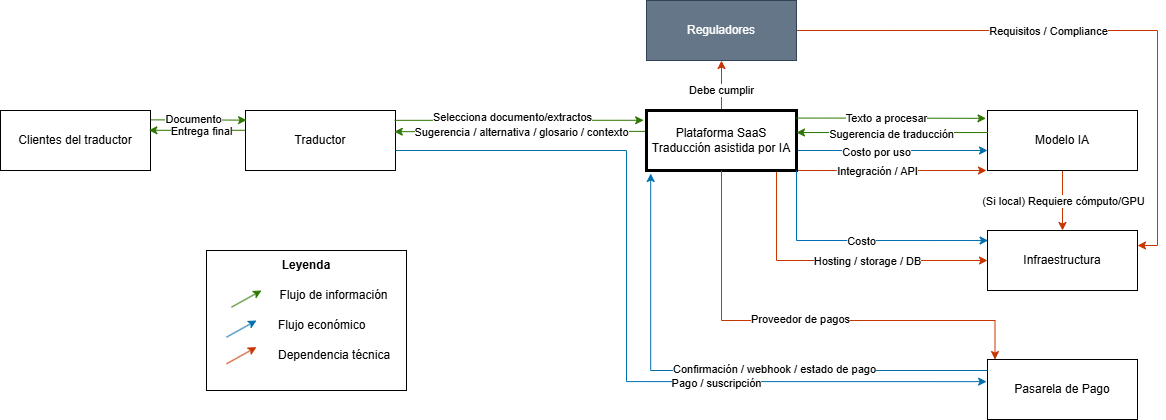

The diagram above was exported from draw.io. Its source (the exported page's mxGraphModel, read from the mxfile embedded in the PNG):
<mxGraphModel dx="1965" dy="820" grid="1" gridSize="10" guides="1" tooltips="1" connect="1" arrows="1" fold="1" page="1" pageScale="1" pageWidth="583" pageHeight="413" math="0" shadow="0">
  <root>
    <mxCell id="0" />
    <mxCell id="1" parent="0" />
    <mxCell id="AtnPtjXzJF3T1yz6pQL4-44" parent="1" style="rounded=0;whiteSpace=wrap;html=1;" value="" vertex="1">
      <mxGeometry height="140" width="200" x="-220" y="340" as="geometry" />
    </mxCell>
    <mxCell id="AtnPtjXzJF3T1yz6pQL4-29" edge="1" parent="1" source="AtnPtjXzJF3T1yz6pQL4-3" style="edgeStyle=orthogonalEdgeStyle;rounded=0;orthogonalLoop=1;jettySize=auto;html=1;fillColor=#1ba1e2;strokeColor=#006EAF;" target="AtnPtjXzJF3T1yz6pQL4-7">
      <mxGeometry relative="1" as="geometry">
        <Array as="points">
          <mxPoint x="460" y="240" />
          <mxPoint x="460" y="240" />
        </Array>
      </mxGeometry>
    </mxCell>
    <mxCell id="AtnPtjXzJF3T1yz6pQL4-33" connectable="0" parent="AtnPtjXzJF3T1yz6pQL4-29" style="edgeLabel;html=1;align=center;verticalAlign=middle;resizable=0;points=[];" value="Costo por uso" vertex="1">
      <mxGeometry relative="1" x="-0.1778" y="-1" as="geometry">
        <mxPoint as="offset" />
      </mxGeometry>
    </mxCell>
    <mxCell id="AtnPtjXzJF3T1yz6pQL4-34" edge="1" parent="1" source="AtnPtjXzJF3T1yz6pQL4-3" style="edgeStyle=orthogonalEdgeStyle;rounded=0;orthogonalLoop=1;jettySize=auto;html=1;entryX=0;entryY=0.5;entryDx=0;entryDy=0;fillColor=#fa6800;strokeColor=#C73500;" target="AtnPtjXzJF3T1yz6pQL4-8">
      <mxGeometry relative="1" as="geometry">
        <Array as="points">
          <mxPoint x="350" y="350" />
        </Array>
      </mxGeometry>
    </mxCell>
    <mxCell id="AtnPtjXzJF3T1yz6pQL4-36" connectable="0" parent="AtnPtjXzJF3T1yz6pQL4-34" style="edgeLabel;html=1;align=center;verticalAlign=middle;resizable=0;points=[];" value="Hosting / storage / DB" vertex="1">
      <mxGeometry relative="1" x="-0.0954" y="1" as="geometry">
        <mxPoint x="44" y="1" as="offset" />
      </mxGeometry>
    </mxCell>
    <mxCell id="AtnPtjXzJF3T1yz6pQL4-35" edge="1" parent="1" source="AtnPtjXzJF3T1yz6pQL4-3" style="edgeStyle=orthogonalEdgeStyle;rounded=0;orthogonalLoop=1;jettySize=auto;html=1;fillColor=#fa6800;strokeColor=#C73500;">
      <mxGeometry relative="1" as="geometry">
        <Array as="points">
          <mxPoint x="410" y="260" />
          <mxPoint x="410" y="260" />
        </Array>
        <mxPoint x="560" y="260" as="targetPoint" />
      </mxGeometry>
    </mxCell>
    <mxCell id="AtnPtjXzJF3T1yz6pQL4-37" connectable="0" parent="AtnPtjXzJF3T1yz6pQL4-35" style="edgeLabel;html=1;align=center;verticalAlign=middle;resizable=0;points=[];" value="Integración / API" vertex="1">
      <mxGeometry relative="1" x="-0.3158" as="geometry">
        <mxPoint x="15" as="offset" />
      </mxGeometry>
    </mxCell>
    <mxCell id="AtnPtjXzJF3T1yz6pQL4-38" edge="1" parent="1" source="AtnPtjXzJF3T1yz6pQL4-3" style="edgeStyle=orthogonalEdgeStyle;rounded=0;orthogonalLoop=1;jettySize=auto;html=1;entryX=0.5;entryY=1;entryDx=0;entryDy=0;fillColor=#fa6800;strokeColor=#C73500;" target="AtnPtjXzJF3T1yz6pQL4-9">
      <mxGeometry relative="1" as="geometry" />
    </mxCell>
    <mxCell id="AtnPtjXzJF3T1yz6pQL4-39" connectable="0" parent="AtnPtjXzJF3T1yz6pQL4-38" style="edgeLabel;html=1;align=center;verticalAlign=middle;resizable=0;points=[];" value="Debe cumplir" vertex="1">
      <mxGeometry relative="1" x="0.0964" y="1" as="geometry">
        <mxPoint y="6" as="offset" />
      </mxGeometry>
    </mxCell>
    <mxCell id="AtnPtjXzJF3T1yz6pQL4-3" parent="1" style="rounded=0;whiteSpace=wrap;html=1;strokeWidth=3;" value="Plataforma SaaS&lt;div&gt;Traducción asistida por IA&lt;/div&gt;" vertex="1">
      <mxGeometry height="60" width="150" x="220" y="200" as="geometry" />
    </mxCell>
    <mxCell id="AtnPtjXzJF3T1yz6pQL4-4" parent="1" style="rounded=0;whiteSpace=wrap;html=1;" value="Traductor" vertex="1">
      <mxGeometry height="60" width="150" x="-181" y="200" as="geometry" />
    </mxCell>
    <mxCell id="AtnPtjXzJF3T1yz6pQL4-11" edge="1" parent="1" source="AtnPtjXzJF3T1yz6pQL4-5" style="edgeStyle=orthogonalEdgeStyle;rounded=0;orthogonalLoop=1;jettySize=auto;html=1;exitX=0.998;exitY=0.156;exitDx=0;exitDy=0;exitPerimeter=0;entryX=0.007;entryY=0.161;entryDx=0;entryDy=0;entryPerimeter=0;fillColor=#60a917;strokeColor=#2D7600;" target="AtnPtjXzJF3T1yz6pQL4-4">
      <mxGeometry relative="1" as="geometry" />
    </mxCell>
    <mxCell id="AtnPtjXzJF3T1yz6pQL4-17" connectable="0" parent="AtnPtjXzJF3T1yz6pQL4-11" style="edgeLabel;html=1;align=center;verticalAlign=middle;resizable=0;points=[];" value="Documento" vertex="1">
      <mxGeometry relative="1" x="-0.1028" y="1" as="geometry">
        <mxPoint as="offset" />
      </mxGeometry>
    </mxCell>
    <mxCell id="AtnPtjXzJF3T1yz6pQL4-5" parent="1" style="rounded=0;whiteSpace=wrap;html=1;" value="Clientes del traductor" vertex="1">
      <mxGeometry height="60" width="150" x="-426" y="200" as="geometry" />
    </mxCell>
    <mxCell id="AtnPtjXzJF3T1yz6pQL4-54" edge="1" parent="1" source="AtnPtjXzJF3T1yz6pQL4-7" style="edgeStyle=orthogonalEdgeStyle;rounded=0;orthogonalLoop=1;jettySize=auto;html=1;entryX=0.5;entryY=0;entryDx=0;entryDy=0;fillColor=#fa6800;strokeColor=#C73500;" target="AtnPtjXzJF3T1yz6pQL4-8">
      <mxGeometry relative="1" as="geometry" />
    </mxCell>
    <mxCell id="AtnPtjXzJF3T1yz6pQL4-55" connectable="0" parent="AtnPtjXzJF3T1yz6pQL4-54" style="edgeLabel;html=1;align=center;verticalAlign=middle;resizable=0;points=[];" value="(Si local) Requiere cómputo/GPU" vertex="1">
      <mxGeometry relative="1" x="-0.3968" y="-2" as="geometry">
        <mxPoint x="2" y="12" as="offset" />
      </mxGeometry>
    </mxCell>
    <mxCell id="AtnPtjXzJF3T1yz6pQL4-7" parent="1" style="rounded=0;whiteSpace=wrap;html=1;" value="Modelo IA" vertex="1">
      <mxGeometry height="60" width="150" x="561" y="200" as="geometry" />
    </mxCell>
    <mxCell id="AtnPtjXzJF3T1yz6pQL4-8" parent="1" style="rounded=0;whiteSpace=wrap;html=1;" value="Infraestructura" vertex="1">
      <mxGeometry height="60" width="150" x="561" y="320" as="geometry" />
    </mxCell>
    <mxCell id="AtnPtjXzJF3T1yz6pQL4-52" edge="1" parent="1" source="AtnPtjXzJF3T1yz6pQL4-9" style="edgeStyle=orthogonalEdgeStyle;rounded=0;orthogonalLoop=1;jettySize=auto;html=1;entryX=1;entryY=0.25;entryDx=0;entryDy=0;fillColor=#fa6800;strokeColor=#C73500;" target="AtnPtjXzJF3T1yz6pQL4-8">
      <mxGeometry relative="1" as="geometry" />
    </mxCell>
    <mxCell id="AtnPtjXzJF3T1yz6pQL4-53" connectable="0" parent="AtnPtjXzJF3T1yz6pQL4-52" style="edgeLabel;html=1;align=center;verticalAlign=middle;resizable=0;points=[];" value="Requisitos / Compliance" vertex="1">
      <mxGeometry relative="1" x="-0.0021" as="geometry">
        <mxPoint x="-46" as="offset" />
      </mxGeometry>
    </mxCell>
    <mxCell id="AtnPtjXzJF3T1yz6pQL4-9" parent="1" style="rounded=0;whiteSpace=wrap;html=1;fillColor=#647687;fontColor=#ffffff;strokeColor=#314354;" value="Reguladores" vertex="1">
      <mxGeometry height="60" width="150" x="220" y="90" as="geometry" />
    </mxCell>
    <mxCell id="AtnPtjXzJF3T1yz6pQL4-10" parent="1" style="rounded=0;whiteSpace=wrap;html=1;" value="Pasarela de Pago" vertex="1">
      <mxGeometry height="60" width="150" x="561" y="449" as="geometry" />
    </mxCell>
    <mxCell id="AtnPtjXzJF3T1yz6pQL4-12" edge="1" parent="1" source="AtnPtjXzJF3T1yz6pQL4-4" style="edgeStyle=orthogonalEdgeStyle;rounded=0;orthogonalLoop=1;jettySize=auto;html=1;entryX=-0.019;entryY=0.163;entryDx=0;entryDy=0;entryPerimeter=0;fillColor=#60a917;strokeColor=#2D7600;exitX=0.994;exitY=0.164;exitDx=0;exitDy=0;exitPerimeter=0;" target="AtnPtjXzJF3T1yz6pQL4-3">
      <mxGeometry relative="1" as="geometry">
        <mxPoint x="91" y="210" as="sourcePoint" />
      </mxGeometry>
    </mxCell>
    <mxCell id="AtnPtjXzJF3T1yz6pQL4-18" connectable="0" parent="AtnPtjXzJF3T1yz6pQL4-12" style="edgeLabel;html=1;align=center;verticalAlign=middle;resizable=0;points=[];" value="Selecciona documento/extractos" vertex="1">
      <mxGeometry relative="1" x="-0.1053" y="1" as="geometry">
        <mxPoint x="6" y="-2" as="offset" />
      </mxGeometry>
    </mxCell>
    <mxCell id="AtnPtjXzJF3T1yz6pQL4-13" edge="1" parent="1" source="AtnPtjXzJF3T1yz6pQL4-3" style="edgeStyle=orthogonalEdgeStyle;rounded=0;orthogonalLoop=1;jettySize=auto;html=1;entryX=-0.01;entryY=0.131;entryDx=0;entryDy=0;entryPerimeter=0;exitX=1;exitY=0.126;exitDx=0;exitDy=0;exitPerimeter=0;fillColor=#60a917;strokeColor=#2D7600;" target="AtnPtjXzJF3T1yz6pQL4-7">
      <mxGeometry relative="1" as="geometry" />
    </mxCell>
    <mxCell id="AtnPtjXzJF3T1yz6pQL4-21" connectable="0" parent="AtnPtjXzJF3T1yz6pQL4-13" style="edgeLabel;html=1;align=center;verticalAlign=middle;resizable=0;points=[];" value="Texto a procesar" vertex="1">
      <mxGeometry relative="1" x="-0.0498" as="geometry">
        <mxPoint as="offset" />
      </mxGeometry>
    </mxCell>
    <mxCell id="AtnPtjXzJF3T1yz6pQL4-14" edge="1" parent="1" source="AtnPtjXzJF3T1yz6pQL4-7" style="edgeStyle=orthogonalEdgeStyle;rounded=0;orthogonalLoop=1;jettySize=auto;html=1;entryX=1;entryY=0.367;entryDx=0;entryDy=0;entryPerimeter=0;exitX=0.003;exitY=0.367;exitDx=0;exitDy=0;exitPerimeter=0;fillColor=#60a917;strokeColor=#2D7600;" target="AtnPtjXzJF3T1yz6pQL4-3">
      <mxGeometry relative="1" as="geometry" />
    </mxCell>
    <mxCell id="AtnPtjXzJF3T1yz6pQL4-22" connectable="0" parent="AtnPtjXzJF3T1yz6pQL4-14" style="edgeLabel;html=1;align=center;verticalAlign=middle;resizable=0;points=[];" value="Sugerencia de traducción" vertex="1">
      <mxGeometry relative="1" x="0.5155" y="1" as="geometry">
        <mxPoint x="48" as="offset" />
      </mxGeometry>
    </mxCell>
    <mxCell id="AtnPtjXzJF3T1yz6pQL4-15" edge="1" parent="1" source="AtnPtjXzJF3T1yz6pQL4-3" style="edgeStyle=orthogonalEdgeStyle;rounded=0;orthogonalLoop=1;jettySize=auto;html=1;entryX=0.992;entryY=0.353;entryDx=0;entryDy=0;entryPerimeter=0;exitX=-0.01;exitY=0.348;exitDx=0;exitDy=0;exitPerimeter=0;fillColor=#60a917;strokeColor=#2D7600;" target="AtnPtjXzJF3T1yz6pQL4-4">
      <mxGeometry relative="1" as="geometry" />
    </mxCell>
    <mxCell id="AtnPtjXzJF3T1yz6pQL4-23" connectable="0" parent="AtnPtjXzJF3T1yz6pQL4-15" style="edgeLabel;html=1;align=center;verticalAlign=middle;resizable=0;points=[];" value="Sugerencia / alternativa / glosario / contexto" vertex="1">
      <mxGeometry relative="1" x="0.3713" as="geometry">
        <mxPoint x="48" as="offset" />
      </mxGeometry>
    </mxCell>
    <mxCell id="AtnPtjXzJF3T1yz6pQL4-16" edge="1" parent="1" source="AtnPtjXzJF3T1yz6pQL4-4" style="edgeStyle=orthogonalEdgeStyle;rounded=0;orthogonalLoop=1;jettySize=auto;html=1;entryX=0.989;entryY=0.33;entryDx=0;entryDy=0;entryPerimeter=0;exitX=-0.004;exitY=0.33;exitDx=0;exitDy=0;exitPerimeter=0;fillColor=#60a917;strokeColor=#2D7600;" target="AtnPtjXzJF3T1yz6pQL4-5">
      <mxGeometry relative="1" as="geometry" />
    </mxCell>
    <mxCell id="AtnPtjXzJF3T1yz6pQL4-24" connectable="0" parent="AtnPtjXzJF3T1yz6pQL4-16" style="edgeLabel;html=1;align=center;verticalAlign=middle;resizable=0;points=[];" value="Entrega final" vertex="1">
      <mxGeometry relative="1" x="0.0535" y="1" as="geometry">
        <mxPoint x="7" as="offset" />
      </mxGeometry>
    </mxCell>
    <mxCell id="AtnPtjXzJF3T1yz6pQL4-26" edge="1" parent="1" source="AtnPtjXzJF3T1yz6pQL4-3" style="edgeStyle=orthogonalEdgeStyle;rounded=0;orthogonalLoop=1;jettySize=auto;html=1;entryX=0.004;entryY=0.167;entryDx=0;entryDy=0;entryPerimeter=0;exitX=1;exitY=1;exitDx=0;exitDy=0;fillColor=#1ba1e2;strokeColor=#006EAF;" target="AtnPtjXzJF3T1yz6pQL4-8">
      <mxGeometry relative="1" as="geometry" />
    </mxCell>
    <mxCell id="AtnPtjXzJF3T1yz6pQL4-32" connectable="0" parent="AtnPtjXzJF3T1yz6pQL4-26" style="edgeLabel;html=1;align=center;verticalAlign=middle;resizable=0;points=[];" value="Costo" vertex="1">
      <mxGeometry relative="1" x="0.0299" as="geometry">
        <mxPoint as="offset" />
      </mxGeometry>
    </mxCell>
    <mxCell id="AtnPtjXzJF3T1yz6pQL4-27" edge="1" parent="1" source="AtnPtjXzJF3T1yz6pQL4-4" style="edgeStyle=orthogonalEdgeStyle;rounded=0;orthogonalLoop=1;jettySize=auto;html=1;entryX=-0.006;entryY=0.369;entryDx=0;entryDy=0;entryPerimeter=0;fillColor=#1ba1e2;strokeColor=#006EAF;" target="AtnPtjXzJF3T1yz6pQL4-10">
      <mxGeometry relative="1" as="geometry">
        <Array as="points">
          <mxPoint x="200" y="240" />
          <mxPoint x="200" y="472" />
        </Array>
      </mxGeometry>
    </mxCell>
    <mxCell id="AtnPtjXzJF3T1yz6pQL4-30" connectable="0" parent="AtnPtjXzJF3T1yz6pQL4-27" style="edgeLabel;html=1;align=center;verticalAlign=middle;resizable=0;points=[];" value="Pago / suscripción" vertex="1">
      <mxGeometry relative="1" x="0.1557" y="-1" as="geometry">
        <mxPoint x="77" as="offset" />
      </mxGeometry>
    </mxCell>
    <mxCell id="AtnPtjXzJF3T1yz6pQL4-28" edge="1" parent="1" source="AtnPtjXzJF3T1yz6pQL4-10" style="edgeStyle=orthogonalEdgeStyle;rounded=0;orthogonalLoop=1;jettySize=auto;html=1;entryX=0.028;entryY=1.05;entryDx=0;entryDy=0;entryPerimeter=0;fillColor=#1ba1e2;strokeColor=#006EAF;" target="AtnPtjXzJF3T1yz6pQL4-3">
      <mxGeometry relative="1" as="geometry">
        <Array as="points">
          <mxPoint x="224" y="460" />
        </Array>
      </mxGeometry>
    </mxCell>
    <mxCell id="AtnPtjXzJF3T1yz6pQL4-31" connectable="0" parent="AtnPtjXzJF3T1yz6pQL4-28" style="edgeLabel;html=1;align=center;verticalAlign=middle;resizable=0;points=[];" value="Confirmación / webhook / estado de pago" vertex="1">
      <mxGeometry relative="1" x="0.0423" y="-2" as="geometry">
        <mxPoint x="64" as="offset" />
      </mxGeometry>
    </mxCell>
    <mxCell id="AtnPtjXzJF3T1yz6pQL4-41" parent="1" style="text;html=1;whiteSpace=wrap;strokeColor=none;fillColor=none;align=center;verticalAlign=middle;rounded=0;fontStyle=1" value="Leyenda" vertex="1">
      <mxGeometry height="30" width="60" x="-150" y="340" as="geometry" />
    </mxCell>
    <mxCell id="AtnPtjXzJF3T1yz6pQL4-42" edge="1" parent="1" style="endArrow=classic;html=1;rounded=0;fillColor=#60a917;strokeColor=#2D7600;" value="">
      <mxGeometry height="50" relative="1" width="50" as="geometry">
        <mxPoint x="-195" y="396.67" as="sourcePoint" />
        <mxPoint x="-165" y="380.0033333333333" as="targetPoint" />
      </mxGeometry>
    </mxCell>
    <mxCell id="AtnPtjXzJF3T1yz6pQL4-43" parent="1" style="text;html=1;whiteSpace=wrap;strokeColor=none;fillColor=none;align=center;verticalAlign=middle;rounded=0;" value="Flujo de información" vertex="1">
      <mxGeometry height="30" width="115" x="-150" y="370" as="geometry" />
    </mxCell>
    <mxCell id="AtnPtjXzJF3T1yz6pQL4-45" edge="1" parent="1" style="endArrow=classic;html=1;rounded=0;fillColor=#1ba1e2;strokeColor=#006EAF;" value="">
      <mxGeometry height="50" relative="1" width="50" as="geometry">
        <mxPoint x="-200" y="426.66666666666674" as="sourcePoint" />
        <mxPoint x="-170" y="410" as="targetPoint" />
      </mxGeometry>
    </mxCell>
    <mxCell id="AtnPtjXzJF3T1yz6pQL4-46" parent="1" style="text;html=1;whiteSpace=wrap;strokeColor=none;fillColor=none;align=left;verticalAlign=middle;rounded=0;" value="Flujo económico" vertex="1">
      <mxGeometry height="30" width="115" x="-150" y="400" as="geometry" />
    </mxCell>
    <mxCell id="AtnPtjXzJF3T1yz6pQL4-47" parent="1" style="text;html=1;whiteSpace=wrap;strokeColor=none;fillColor=none;align=left;verticalAlign=middle;rounded=0;" value="Dependencia técnica" vertex="1">
      <mxGeometry height="30" width="115" x="-150" y="430" as="geometry" />
    </mxCell>
    <mxCell id="AtnPtjXzJF3T1yz6pQL4-48" edge="1" parent="1" style="endArrow=classic;html=1;rounded=0;fillColor=#fa6800;strokeColor=#C73500;" value="">
      <mxGeometry height="50" relative="1" width="50" as="geometry">
        <mxPoint x="-200" y="453.33666666666676" as="sourcePoint" />
        <mxPoint x="-170" y="436.67" as="targetPoint" />
      </mxGeometry>
    </mxCell>
    <mxCell id="AtnPtjXzJF3T1yz6pQL4-50" edge="1" parent="1" source="AtnPtjXzJF3T1yz6pQL4-3" style="edgeStyle=orthogonalEdgeStyle;rounded=0;orthogonalLoop=1;jettySize=auto;html=1;entryX=0.05;entryY=0.001;entryDx=0;entryDy=0;entryPerimeter=0;fillColor=#fa6800;strokeColor=#C73500;" target="AtnPtjXzJF3T1yz6pQL4-10">
      <mxGeometry relative="1" as="geometry">
        <Array as="points">
          <mxPoint x="295" y="410" />
          <mxPoint x="569" y="410" />
        </Array>
      </mxGeometry>
    </mxCell>
    <mxCell id="AtnPtjXzJF3T1yz6pQL4-51" connectable="0" parent="AtnPtjXzJF3T1yz6pQL4-50" style="edgeLabel;html=1;align=center;verticalAlign=middle;resizable=0;points=[];" value="Proveedor de pagos" vertex="1">
      <mxGeometry relative="1" x="-0.013" y="2" as="geometry">
        <mxPoint as="offset" />
      </mxGeometry>
    </mxCell>
  </root>
</mxGraphModel>